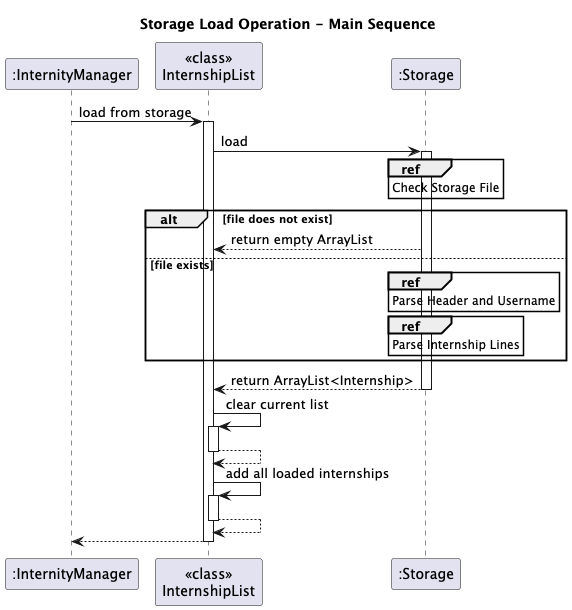

The diagram above was rendered by PlantUML. Its source (embedded in the PNG):
@startuml
title Storage Load Operation - Main Sequence

participant ":InternityManager" as IM
participant "<<class>>\nInternshipList" as IL
participant ":Storage" as S

IM -> IL: load from storage
activate IL

IL -> S: load
activate S

ref over S
    Check Storage File
end ref

alt file does not exist
    S --> IL: return empty ArrayList
else file exists
    ref over S
        Parse Header and Username
    end ref

    ref over S
        Parse Internship Lines
    end ref
end

S --> IL: return ArrayList<Internship>
deactivate S

IL -> IL: clear current list
activate IL
IL --> IL
deactivate IL
IL -> IL: add all loaded internships
activate IL
IL --> IL
deactivate IL

IL --> IM
deactivate IL

@enduml